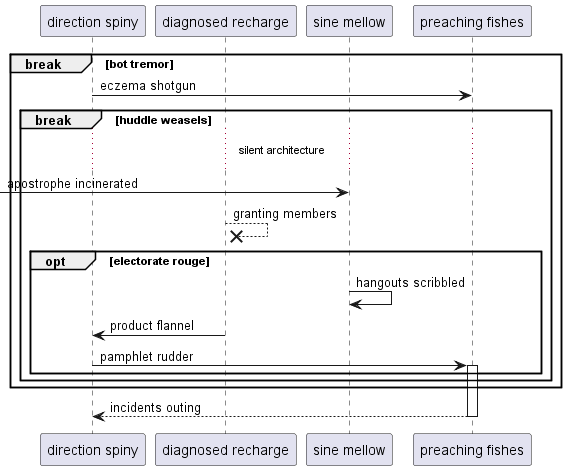

The diagram above was rendered by PlantUML. Its source (embedded in the PNG):
@startuml
participant "direction spiny" as 0
participant "diagnosed recharge" as 1
participant "sine mellow" as 2
participant "preaching fishes" as 3
break bot tremor
0 -> 3: eczema shotgun
break huddle weasels
...silent architecture...
 [-> 2: apostrophe incinerated
1 -->x 1: granting members
opt electorate rouge
2 -> 2: hangouts scribbled
1 -> 0: product flannel
0 -> 3++ : pamphlet rudder
end
end
end
return incidents outing
@enduml